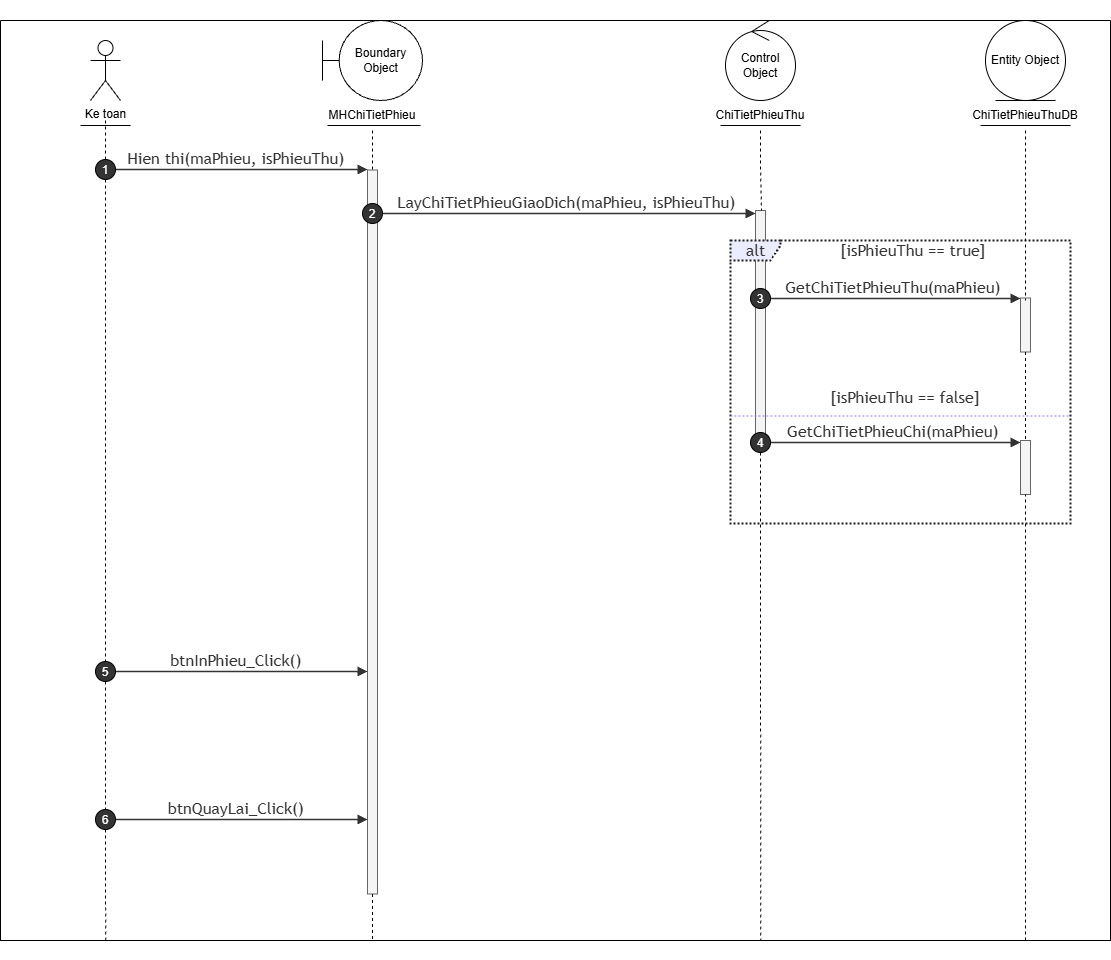

The diagram above was exported from draw.io. Its source (the exported page's mxGraphModel, read from the mxfile embedded in the PNG):
<mxGraphModel dx="1585" dy="2411" grid="1" gridSize="10" guides="1" tooltips="1" connect="1" arrows="1" fold="1" page="1" pageScale="1" pageWidth="900" pageHeight="1600" math="0" shadow="0">
  <root>
    <mxCell id="0" />
    <mxCell id="1" parent="0" />
    <UserObject label="" mermaidData="{&#10;  &quot;data&quot;: &quot;sequenceDiagram\n    autonumber\n    \n    actor KT as :Kế toán\n    participant frm as &lt;&lt; Boundary &gt;&gt;&lt;br/&gt;:frmChiTietPhieu\n    participant bus as &lt;&lt; Control &gt;&gt;&lt;br/&gt;:ChiTietPhieuBUS\n    participant dao as &lt;&lt; Entity &gt;&gt;&lt;br/&gt;:ChiTietPhieuDAO\n    participant db as &lt;&lt; Entity &gt;&gt;&lt;br/&gt;:Database\n\n    %% Luồng 1: Mở màn hình và Load dữ liệu chi tiết phiếu\n    KT-&gt;&gt;frm: Hien thi(maPhieu, isPhieuThu)\n    activate frm\n    \n    frm-&gt;&gt;bus: LayChiTietPhieuGiaoDich(maPhieu, isPhieuThu)\n    activate bus\n    \n    %% Rẽ nhánh logic tùy thuộc vào loại phiếu\n    alt isPhieuThu == true\n        bus-&gt;&gt;dao: GetChiTietPhieuThu(maPhieu)\n        activate dao\n        dao-&gt;&gt;db: Lệnh SELECT bảng phieu_thu JOIN khach_hang\n        activate db\n        deactivate db\n        deactivate dao\n    else isPhieuThu == false\n        bus-&gt;&gt;dao: GetChiTietPhieuChi(maPhieu)\n        activate dao\n        dao-&gt;&gt;db: Lệnh SELECT bảng phieu_chi JOIN khach_hang\n        activate db\n        deactivate db\n        deactivate dao\n    end\n    \n    deactivate bus\n    \n    %% Form tự đổ dữ liệu lên các Label\n    frm-&gt;&gt;frm: HienThiThongTinPhieu(maPhieu, isPhieuThu)\n    \n    %% Luồng 2: In phiếu\n    KT-&gt;&gt;frm: btnInPhieu_Click()\n    frm-&gt;&gt;frm: Gọi thư viện xuất/in file\n    \n    %% Luồng 3: Quay lại\n    KT-&gt;&gt;frm: btnQuayLai_Click()\n    frm-&gt;&gt;frm: Đóng màn hình hiện tại\n    deactivate frm&quot;,&#10;  &quot;config&quot;: null&#10;}" id="v7jmbYFZqpZb73OpjYaP-1">
      <mxCell connectable="0" parent="1" style="group;transparentBounds=1;editIcon=1;lockedGroup=0;groupPadding=20;" vertex="1">
        <mxGeometry height="506" width="1230" as="geometry" />
      </mxCell>
    </UserObject>
    <mxCell id="v7jmbYFZqpZb73OpjYaP-8" parent="v7jmbYFZqpZb73OpjYaP-1" style="html=1;points=[];perimeter=orthogonalPerimeter;outlineConnect=0;targetShapes=umlLifeline;portConstraint=eastwest;newEdgeStyle={&quot;edgeStyle&quot;:&quot;elbowEdgeStyle&quot;,&quot;elbow&quot;:&quot;vertical&quot;,&quot;curved&quot;:0,&quot;rounded&quot;:0};fillColor=light-dark(#f4f4f4,#2a2a2a);strokeColor=light-dark(#666666,#cccccc);fontColor=light-dark(#333333,#cccccc);fontFamily=Trebuchet MS,Verdana,Arial,sans-serif;fontSize=16;" value="" vertex="1">
      <mxGeometry height="229" width="10" x="765" y="190" as="geometry" />
    </mxCell>
    <mxCell id="v7jmbYFZqpZb73OpjYaP-5" parent="v7jmbYFZqpZb73OpjYaP-1" style="html=1;points=[];perimeter=orthogonalPerimeter;outlineConnect=0;targetShapes=umlLifeline;portConstraint=eastwest;newEdgeStyle={&quot;edgeStyle&quot;:&quot;elbowEdgeStyle&quot;,&quot;elbow&quot;:&quot;vertical&quot;,&quot;curved&quot;:0,&quot;rounded&quot;:0};fillColor=light-dark(#f4f4f4,#2a2a2a);strokeColor=light-dark(#666666,#cccccc);fontColor=light-dark(#333333,#cccccc);fontFamily=Trebuchet MS,Verdana,Arial,sans-serif;fontSize=16;" value="" vertex="1">
      <mxGeometry height="724" width="10" x="377" y="149.5" as="geometry" />
    </mxCell>
    <UserObject label="alt" mermaidId="n:f0" mermaidBaseStyle="html=1;shape=umlFrame;dashed=1;fixDash=1;dashPattern=2 2;strokeWidth=2;pointerEvents=0;dropTarget=0;fillColor=light-dark(#ECECFF,#1f2020);strokeColor=light-dark(#9370DB,#cccccc);fontSize=16;align=center;verticalAlign=middle;fontFamily=Trebuchet MS,Verdana,Arial,sans-serif;fontColor=light-dark(#333333,#cccccc);height=20;width=50;" mermaidBaseValue="alt" id="v7jmbYFZqpZb73OpjYaP-16">
      <mxCell parent="v7jmbYFZqpZb73OpjYaP-1" style="html=1;shape=umlFrame;dashed=1;fixDash=1;dashPattern=2 2;strokeWidth=2;pointerEvents=0;dropTarget=0;fillColor=light-dark(#ECECFF,#1f2020);strokeColor=light-dark(#1E1E1E,#CCCCCC);fontSize=16;align=center;verticalAlign=middle;fontFamily=Trebuchet MS,Verdana,Arial,sans-serif;fontColor=light-dark(#333333,#cccccc);height=20;width=50;" vertex="1">
        <mxGeometry height="283" width="340" x="740" y="220" as="geometry" />
      </mxCell>
    </UserObject>
    <mxCell id="v7jmbYFZqpZb73OpjYaP-17" parent="v7jmbYFZqpZb73OpjYaP-16" style="text;strokeColor=none;fillColor=none;align=center;verticalAlign=middle;whiteSpace=wrap;fontSize=16;fontFamily=Trebuchet MS,Verdana,Arial,sans-serif;fontColor=light-dark(#333333,#cccccc);" value="[isPhieuThu == true]" vertex="1">
      <mxGeometry height="16" width="314.14084507042253" x="25.859154929577464" y="2" as="geometry" />
    </mxCell>
    <mxCell id="v7jmbYFZqpZb73OpjYaP-18" parent="v7jmbYFZqpZb73OpjYaP-16" style="shape=line;dashed=1;fixDash=1;dashPattern=2 2;strokeColor=light-dark(#9370DB,#cccccc);" vertex="1">
      <mxGeometry height="1" width="340" y="175" as="geometry" />
    </mxCell>
    <UserObject label="Hien thi(maPhieu, isPhieuThu)" mermaidId="e:KT-&gt;frm#0" mermaidBaseStyle="endArrow=block;verticalAlign=bottom;edgeStyle=elbowEdgeStyle;elbow=vertical;curved=0;rounded=0;fontSize=16;labelBackgroundColor=none;strokeWidth=1.5;strokeColor=light-dark(#333333,#cccccc);fontColor=light-dark(#333333,#cccccc);fontFamily=Trebuchet MS,Verdana,Arial,sans-serif;" mermaidBaseValue="Hien thi(maPhieu, isPhieuThu)" id="v7jmbYFZqpZb73OpjYaP-20">
      <mxCell edge="1" parent="v7jmbYFZqpZb73OpjYaP-1" style="endArrow=block;verticalAlign=bottom;edgeStyle=elbowEdgeStyle;elbow=vertical;curved=0;rounded=0;fontSize=16;labelBackgroundColor=none;strokeWidth=1.5;strokeColor=light-dark(#333333,#cccccc);fontColor=light-dark(#333333,#cccccc);fontFamily=Trebuchet MS,Verdana,Arial,sans-serif;">
        <mxGeometry relative="1" as="geometry">
          <Array as="points">
            <mxPoint x="246" y="149" />
          </Array>
          <mxPoint x="115" y="149" as="sourcePoint" />
          <mxPoint x="377" y="149" as="targetPoint" />
        </mxGeometry>
      </mxCell>
    </UserObject>
    <mxCell id="v7jmbYFZqpZb73OpjYaP-48" edge="1" parent="v7jmbYFZqpZb73OpjYaP-1" source="v7jmbYFZqpZb73OpjYaP-21" style="edgeStyle=orthogonalEdgeStyle;rounded=0;orthogonalLoop=1;jettySize=auto;html=1;exitX=0.5;exitY=0;exitDx=0;exitDy=0;endArrow=none;endFill=0;dashed=1;">
      <mxGeometry relative="1" as="geometry">
        <mxPoint x="115" y="100" as="targetPoint" />
      </mxGeometry>
    </mxCell>
    <mxCell id="v7jmbYFZqpZb73OpjYaP-49" edge="1" parent="v7jmbYFZqpZb73OpjYaP-1" source="v7jmbYFZqpZb73OpjYaP-21" style="edgeStyle=orthogonalEdgeStyle;rounded=0;orthogonalLoop=1;jettySize=auto;html=1;exitX=0.5;exitY=1;exitDx=0;exitDy=0;dashed=1;endArrow=none;endFill=0;" target="v7jmbYFZqpZb73OpjYaP-36">
      <mxGeometry relative="1" as="geometry" />
    </mxCell>
    <mxCell id="v7jmbYFZqpZb73OpjYaP-21" parent="v7jmbYFZqpZb73OpjYaP-1" style="ellipse;aspect=fixed;fillColor=light-dark(#333333,#cccccc);align=center;verticalAlign=middle;fontColor=light-dark(#FFFFFF,#333333);fontSize=12;" value="1" vertex="1">
      <mxGeometry height="20" width="20" x="105" y="139" as="geometry" />
    </mxCell>
    <UserObject label="LayChiTietPhieuGiaoDich(maPhieu, isPhieuThu)" mermaidId="e:frm-&gt;bus#0" mermaidBaseStyle="endArrow=block;verticalAlign=bottom;edgeStyle=elbowEdgeStyle;elbow=vertical;curved=0;rounded=0;fontSize=16;labelBackgroundColor=none;strokeWidth=1.5;strokeColor=light-dark(#333333,#cccccc);fontColor=light-dark(#333333,#cccccc);fontFamily=Trebuchet MS,Verdana,Arial,sans-serif;" mermaidBaseValue="LayChiTietPhieuGiaoDich(maPhieu, isPhieuThu)" id="v7jmbYFZqpZb73OpjYaP-22">
      <mxCell edge="1" parent="v7jmbYFZqpZb73OpjYaP-1" style="endArrow=block;verticalAlign=bottom;edgeStyle=elbowEdgeStyle;elbow=vertical;curved=0;rounded=0;fontSize=16;labelBackgroundColor=none;strokeWidth=1.5;strokeColor=light-dark(#333333,#cccccc);fontColor=light-dark(#333333,#cccccc);fontFamily=Trebuchet MS,Verdana,Arial,sans-serif;">
        <mxGeometry relative="1" as="geometry">
          <Array as="points">
            <mxPoint x="576" y="193" />
          </Array>
          <mxPoint x="387" y="193" as="sourcePoint" />
          <mxPoint x="765" y="193" as="targetPoint" />
        </mxGeometry>
      </mxCell>
    </UserObject>
    <mxCell id="v7jmbYFZqpZb73OpjYaP-23" parent="v7jmbYFZqpZb73OpjYaP-1" style="ellipse;aspect=fixed;fillColor=light-dark(#333333,#cccccc);align=center;verticalAlign=middle;fontColor=light-dark(#FFFFFF,#333333);fontSize=12;" value="2" vertex="1">
      <mxGeometry height="20" width="20" x="372" y="183" as="geometry" />
    </mxCell>
    <UserObject label="GetChiTietPhieuThu(maPhieu)" mermaidId="e:bus-&gt;dao#0" mermaidBaseStyle="endArrow=block;verticalAlign=bottom;edgeStyle=elbowEdgeStyle;elbow=vertical;curved=0;rounded=0;fontSize=16;labelBackgroundColor=none;strokeWidth=1.5;strokeColor=light-dark(#333333,#cccccc);fontColor=light-dark(#333333,#cccccc);fontFamily=Trebuchet MS,Verdana,Arial,sans-serif;" mermaidBaseValue="GetChiTietPhieuThu(maPhieu)" id="v7jmbYFZqpZb73OpjYaP-24">
      <mxCell edge="1" parent="v7jmbYFZqpZb73OpjYaP-1" style="endArrow=block;verticalAlign=bottom;edgeStyle=elbowEdgeStyle;elbow=vertical;curved=0;rounded=0;fontSize=16;labelBackgroundColor=none;strokeWidth=1.5;strokeColor=light-dark(#333333,#cccccc);fontColor=light-dark(#333333,#cccccc);fontFamily=Trebuchet MS,Verdana,Arial,sans-serif;">
        <mxGeometry relative="1" as="geometry">
          <Array as="points">
            <mxPoint x="903" y="278" />
          </Array>
          <mxPoint x="775" y="278" as="sourcePoint" />
          <mxPoint x="1030" y="278" as="targetPoint" />
        </mxGeometry>
      </mxCell>
    </UserObject>
    <mxCell id="v7jmbYFZqpZb73OpjYaP-25" parent="v7jmbYFZqpZb73OpjYaP-1" style="ellipse;aspect=fixed;fillColor=light-dark(#333333,#cccccc);align=center;verticalAlign=middle;fontColor=light-dark(#FFFFFF,#333333);fontSize=12;" value="3" vertex="1">
      <mxGeometry height="20" width="20" x="760" y="268" as="geometry" />
    </mxCell>
    <UserObject label="GetChiTietPhieuChi(maPhieu)" mermaidId="e:bus-&gt;dao#1" mermaidBaseStyle="endArrow=block;verticalAlign=bottom;edgeStyle=elbowEdgeStyle;elbow=vertical;curved=0;rounded=0;fontSize=16;labelBackgroundColor=none;strokeWidth=1.5;strokeColor=light-dark(#333333,#cccccc);fontColor=light-dark(#333333,#cccccc);fontFamily=Trebuchet MS,Verdana,Arial,sans-serif;" mermaidBaseValue="GetChiTietPhieuChi(maPhieu)" id="v7jmbYFZqpZb73OpjYaP-28">
      <mxCell edge="1" parent="v7jmbYFZqpZb73OpjYaP-1" style="endArrow=block;verticalAlign=bottom;edgeStyle=elbowEdgeStyle;elbow=vertical;curved=0;rounded=0;fontSize=16;labelBackgroundColor=none;strokeWidth=1.5;strokeColor=light-dark(#333333,#cccccc);fontColor=light-dark(#333333,#cccccc);fontFamily=Trebuchet MS,Verdana,Arial,sans-serif;">
        <mxGeometry relative="1" as="geometry">
          <Array as="points">
            <mxPoint x="903" y="422" />
          </Array>
          <mxPoint x="775" y="422" as="sourcePoint" />
          <mxPoint x="1030" y="422" as="targetPoint" />
        </mxGeometry>
      </mxCell>
    </UserObject>
    <mxCell id="v7jmbYFZqpZb73OpjYaP-60" edge="1" parent="v7jmbYFZqpZb73OpjYaP-1" source="v7jmbYFZqpZb73OpjYaP-29" style="edgeStyle=orthogonalEdgeStyle;rounded=0;orthogonalLoop=1;jettySize=auto;html=1;exitX=0.5;exitY=1;exitDx=0;exitDy=0;dashed=1;endArrow=none;endFill=0;">
      <mxGeometry relative="1" as="geometry">
        <mxPoint x="770.363636363636" y="920" as="targetPoint" />
      </mxGeometry>
    </mxCell>
    <mxCell id="v7jmbYFZqpZb73OpjYaP-29" parent="v7jmbYFZqpZb73OpjYaP-1" style="ellipse;aspect=fixed;fillColor=light-dark(#333333,#cccccc);align=center;verticalAlign=middle;fontColor=light-dark(#FFFFFF,#333333);fontSize=12;" value="4" vertex="1">
      <mxGeometry height="20" width="20" x="760" y="412" as="geometry" />
    </mxCell>
    <UserObject label="btnInPhieu_Click()" mermaidId="e:KT-&gt;frm#1" mermaidBaseStyle="endArrow=block;verticalAlign=bottom;edgeStyle=elbowEdgeStyle;elbow=vertical;curved=0;rounded=0;fontSize=16;labelBackgroundColor=none;strokeWidth=1.5;strokeColor=light-dark(#333333,#cccccc);fontColor=light-dark(#333333,#cccccc);fontFamily=Trebuchet MS,Verdana,Arial,sans-serif;" mermaidBaseValue="btnInPhieu_Click()" id="v7jmbYFZqpZb73OpjYaP-35">
      <mxCell edge="1" parent="v7jmbYFZqpZb73OpjYaP-1" style="endArrow=block;verticalAlign=bottom;edgeStyle=elbowEdgeStyle;elbow=vertical;curved=0;rounded=0;fontSize=16;labelBackgroundColor=none;strokeWidth=1.5;strokeColor=light-dark(#333333,#cccccc);fontColor=light-dark(#333333,#cccccc);fontFamily=Trebuchet MS,Verdana,Arial,sans-serif;">
        <mxGeometry relative="1" as="geometry">
          <Array as="points">
            <mxPoint x="246" y="651" />
          </Array>
          <mxPoint x="115" y="651" as="sourcePoint" />
          <mxPoint x="377" y="651" as="targetPoint" />
        </mxGeometry>
      </mxCell>
    </UserObject>
    <mxCell id="v7jmbYFZqpZb73OpjYaP-50" edge="1" parent="v7jmbYFZqpZb73OpjYaP-1" source="v7jmbYFZqpZb73OpjYaP-36" style="edgeStyle=orthogonalEdgeStyle;rounded=0;orthogonalLoop=1;jettySize=auto;html=1;exitX=0.5;exitY=1;exitDx=0;exitDy=0;entryX=0.5;entryY=0;entryDx=0;entryDy=0;endArrow=none;endFill=0;dashed=1;" target="v7jmbYFZqpZb73OpjYaP-41">
      <mxGeometry relative="1" as="geometry" />
    </mxCell>
    <mxCell id="v7jmbYFZqpZb73OpjYaP-36" parent="v7jmbYFZqpZb73OpjYaP-1" style="ellipse;aspect=fixed;fillColor=light-dark(#333333,#cccccc);align=center;verticalAlign=middle;fontColor=light-dark(#FFFFFF,#333333);fontSize=12;" value="5" vertex="1">
      <mxGeometry height="20" width="20" x="105" y="641" as="geometry" />
    </mxCell>
    <UserObject label="btnQuayLai_Click()" mermaidId="e:KT-&gt;frm#2" mermaidBaseStyle="endArrow=block;verticalAlign=bottom;edgeStyle=elbowEdgeStyle;elbow=vertical;curved=0;rounded=0;fontSize=16;labelBackgroundColor=none;strokeWidth=1.5;strokeColor=light-dark(#333333,#cccccc);fontColor=light-dark(#333333,#cccccc);fontFamily=Trebuchet MS,Verdana,Arial,sans-serif;" mermaidBaseValue="btnQuayLai_Click()" id="v7jmbYFZqpZb73OpjYaP-40">
      <mxCell edge="1" parent="v7jmbYFZqpZb73OpjYaP-1" style="endArrow=block;verticalAlign=bottom;edgeStyle=elbowEdgeStyle;elbow=vertical;curved=0;rounded=0;fontSize=16;labelBackgroundColor=none;strokeWidth=1.5;strokeColor=light-dark(#333333,#cccccc);fontColor=light-dark(#333333,#cccccc);fontFamily=Trebuchet MS,Verdana,Arial,sans-serif;">
        <mxGeometry relative="1" as="geometry">
          <Array as="points">
            <mxPoint x="246" y="799" />
          </Array>
          <mxPoint x="115" y="799" as="sourcePoint" />
          <mxPoint x="377" y="799" as="targetPoint" />
        </mxGeometry>
      </mxCell>
    </UserObject>
    <mxCell id="v7jmbYFZqpZb73OpjYaP-51" edge="1" parent="v7jmbYFZqpZb73OpjYaP-1" source="v7jmbYFZqpZb73OpjYaP-41" style="edgeStyle=orthogonalEdgeStyle;rounded=0;orthogonalLoop=1;jettySize=auto;html=1;exitX=0.5;exitY=1;exitDx=0;exitDy=0;dashed=1;endArrow=none;endFill=0;">
      <mxGeometry relative="1" as="geometry">
        <mxPoint x="115.304347826087" y="920" as="targetPoint" />
      </mxGeometry>
    </mxCell>
    <mxCell id="v7jmbYFZqpZb73OpjYaP-41" parent="v7jmbYFZqpZb73OpjYaP-1" style="ellipse;aspect=fixed;fillColor=light-dark(#333333,#cccccc);align=center;verticalAlign=middle;fontColor=light-dark(#FFFFFF,#333333);fontSize=12;" value="6" vertex="1">
      <mxGeometry height="20" width="20" x="105" y="789" as="geometry" />
    </mxCell>
    <mxCell id="v7jmbYFZqpZb73OpjYaP-45" parent="v7jmbYFZqpZb73OpjYaP-1" style="shape=umlActor;verticalLabelPosition=bottom;verticalAlign=top;html=1;outlineConnect=0;" value="Ke toan" vertex="1">
      <mxGeometry height="60" width="30" x="100" y="20" as="geometry" />
    </mxCell>
    <mxCell id="v7jmbYFZqpZb73OpjYaP-52" parent="v7jmbYFZqpZb73OpjYaP-1" style="shape=umlBoundary;whiteSpace=wrap;html=1;" value="Boundary Object" vertex="1">
      <mxGeometry height="80" width="100" x="332" as="geometry" />
    </mxCell>
    <mxCell id="v7jmbYFZqpZb73OpjYaP-54" edge="1" parent="v7jmbYFZqpZb73OpjYaP-1" source="v7jmbYFZqpZb73OpjYaP-53" style="edgeStyle=orthogonalEdgeStyle;rounded=0;orthogonalLoop=1;jettySize=auto;html=1;exitX=0.5;exitY=1;exitDx=0;exitDy=0;dashed=1;endArrow=none;endFill=0;">
      <mxGeometry relative="1" as="geometry">
        <mxPoint x="381.8888888888889" y="150" as="targetPoint" />
      </mxGeometry>
    </mxCell>
    <mxCell id="v7jmbYFZqpZb73OpjYaP-53" parent="v7jmbYFZqpZb73OpjYaP-1" style="text;html=1;whiteSpace=wrap;strokeColor=none;fillColor=none;align=center;verticalAlign=middle;rounded=0;" value="MHChiTietPhieu" vertex="1">
      <mxGeometry height="30" width="60" x="352" y="80" as="geometry" />
    </mxCell>
    <mxCell id="v7jmbYFZqpZb73OpjYaP-57" parent="v7jmbYFZqpZb73OpjYaP-1" style="ellipse;shape=umlControl;whiteSpace=wrap;html=1;" value="Control Object" vertex="1">
      <mxGeometry height="80" width="70" x="735" as="geometry" />
    </mxCell>
    <mxCell id="v7jmbYFZqpZb73OpjYaP-58" parent="v7jmbYFZqpZb73OpjYaP-1" style="text;html=1;whiteSpace=wrap;strokeColor=none;fillColor=none;align=center;verticalAlign=middle;rounded=0;" value="ChiTietPhieuThu" vertex="1">
      <mxGeometry height="30" width="60" x="740" y="80" as="geometry" />
    </mxCell>
    <mxCell id="v7jmbYFZqpZb73OpjYaP-59" edge="1" parent="v7jmbYFZqpZb73OpjYaP-1" source="v7jmbYFZqpZb73OpjYaP-58" style="edgeStyle=orthogonalEdgeStyle;rounded=0;orthogonalLoop=1;jettySize=auto;html=1;exitX=0.5;exitY=1;exitDx=0;exitDy=0;dashed=1;endArrow=none;endFill=0;">
      <mxGeometry relative="1" as="geometry">
        <mxPoint x="771" y="190" as="targetPoint" />
      </mxGeometry>
    </mxCell>
    <mxCell id="v7jmbYFZqpZb73OpjYaP-11" parent="v7jmbYFZqpZb73OpjYaP-1" style="html=1;points=[];perimeter=orthogonalPerimeter;outlineConnect=0;targetShapes=umlLifeline;portConstraint=eastwest;newEdgeStyle={&quot;edgeStyle&quot;:&quot;elbowEdgeStyle&quot;,&quot;elbow&quot;:&quot;vertical&quot;,&quot;curved&quot;:0,&quot;rounded&quot;:0};fillColor=light-dark(#f4f4f4,#2a2a2a);strokeColor=light-dark(#666666,#cccccc);fontColor=light-dark(#333333,#cccccc);fontFamily=Trebuchet MS,Verdana,Arial,sans-serif;fontSize=16;" value="" vertex="1">
      <mxGeometry height="54" width="10" x="1030" y="277.5" as="geometry" />
    </mxCell>
    <mxCell id="v7jmbYFZqpZb73OpjYaP-12" parent="v7jmbYFZqpZb73OpjYaP-1" style="html=1;points=[];perimeter=orthogonalPerimeter;outlineConnect=0;targetShapes=umlLifeline;portConstraint=eastwest;newEdgeStyle={&quot;edgeStyle&quot;:&quot;elbowEdgeStyle&quot;,&quot;elbow&quot;:&quot;vertical&quot;,&quot;curved&quot;:0,&quot;rounded&quot;:0};fillColor=light-dark(#f4f4f4,#2a2a2a);strokeColor=light-dark(#666666,#cccccc);fontColor=light-dark(#333333,#cccccc);fontFamily=Trebuchet MS,Verdana,Arial,sans-serif;fontSize=16;" value="" vertex="1">
      <mxGeometry height="54" width="10" x="1030" y="420" as="geometry" />
    </mxCell>
    <mxCell id="v7jmbYFZqpZb73OpjYaP-61" parent="v7jmbYFZqpZb73OpjYaP-1" style="ellipse;shape=umlEntity;whiteSpace=wrap;html=1;" value="Entity Object" vertex="1">
      <mxGeometry height="80" width="80" x="995" as="geometry" />
    </mxCell>
    <mxCell id="v7jmbYFZqpZb73OpjYaP-62" parent="v7jmbYFZqpZb73OpjYaP-1" style="text;html=1;whiteSpace=wrap;strokeColor=none;fillColor=none;align=center;verticalAlign=middle;rounded=0;" value="ChiTietPhieuThuDB" vertex="1">
      <mxGeometry height="30" width="60" x="1005" y="80" as="geometry" />
    </mxCell>
    <mxCell id="v7jmbYFZqpZb73OpjYaP-19" parent="v7jmbYFZqpZb73OpjYaP-1" style="text;strokeColor=none;fillColor=none;align=center;verticalAlign=middle;whiteSpace=wrap;fontSize=16;fontFamily=Trebuchet MS,Verdana,Arial,sans-serif;fontColor=light-dark(#333333,#cccccc);" value="[isPhieuThu == false]" vertex="1">
      <mxGeometry height="53" width="160" x="835" y="350" as="geometry" />
    </mxCell>
    <mxCell id="v7jmbYFZqpZb73OpjYaP-66" parent="v7jmbYFZqpZb73OpjYaP-1" style="line;strokeWidth=1;rotatable=0;dashed=0;labelPosition=right;align=left;verticalAlign=middle;spacingTop=0;spacingLeft=6;points=[];portConstraint=eastwest;" value="" vertex="1">
      <mxGeometry height="10" width="50" x="90" y="100" as="geometry" />
    </mxCell>
    <mxCell id="v7jmbYFZqpZb73OpjYaP-68" parent="v7jmbYFZqpZb73OpjYaP-1" style="line;strokeWidth=1;rotatable=0;dashed=0;labelPosition=right;align=left;verticalAlign=middle;spacingTop=0;spacingLeft=6;points=[];portConstraint=eastwest;" value="" vertex="1">
      <mxGeometry height="10" width="93" x="337" y="100" as="geometry" />
    </mxCell>
    <mxCell id="v7jmbYFZqpZb73OpjYaP-56" edge="1" parent="1" source="v7jmbYFZqpZb73OpjYaP-5" style="endArrow=none;html=1;rounded=0;dashed=1;" value="">
      <mxGeometry relative="1" as="geometry">
        <mxPoint x="-60" y="900" as="sourcePoint" />
        <mxPoint x="382" y="920" as="targetPoint" />
      </mxGeometry>
    </mxCell>
    <mxCell id="v7jmbYFZqpZb73OpjYaP-63" edge="1" parent="1" source="v7jmbYFZqpZb73OpjYaP-62" style="edgeStyle=orthogonalEdgeStyle;rounded=0;orthogonalLoop=1;jettySize=auto;html=1;exitX=0.5;exitY=1;exitDx=0;exitDy=0;dashed=1;endArrow=none;endFill=0;">
      <mxGeometry relative="1" as="geometry">
        <mxPoint x="1035" y="280" as="targetPoint" />
      </mxGeometry>
    </mxCell>
    <mxCell id="v7jmbYFZqpZb73OpjYaP-64" edge="1" parent="1" source="v7jmbYFZqpZb73OpjYaP-11" style="endArrow=none;html=1;rounded=0;dashed=1;" value="">
      <mxGeometry relative="1" as="geometry">
        <mxPoint x="1040" y="430" as="sourcePoint" />
        <mxPoint x="1035" y="420" as="targetPoint" />
      </mxGeometry>
    </mxCell>
    <mxCell id="v7jmbYFZqpZb73OpjYaP-65" edge="1" parent="1" style="endArrow=none;html=1;rounded=0;dashed=1;" target="v7jmbYFZqpZb73OpjYaP-12" value="">
      <mxGeometry relative="1" as="geometry">
        <mxPoint x="1035" y="920" as="sourcePoint" />
        <mxPoint x="890" y="520" as="targetPoint" />
      </mxGeometry>
    </mxCell>
    <mxCell id="v7jmbYFZqpZb73OpjYaP-69" parent="1" style="line;strokeWidth=1;rotatable=0;dashed=0;labelPosition=right;align=left;verticalAlign=middle;spacingTop=0;spacingLeft=6;points=[];portConstraint=eastwest;" value="" vertex="1">
      <mxGeometry height="10" width="80" x="730" y="100" as="geometry" />
    </mxCell>
    <mxCell id="v7jmbYFZqpZb73OpjYaP-70" parent="1" style="line;strokeWidth=1;rotatable=0;dashed=0;labelPosition=right;align=left;verticalAlign=middle;spacingTop=0;spacingLeft=6;points=[];portConstraint=eastwest;" value="" vertex="1">
      <mxGeometry height="10" width="90" x="990" y="100" as="geometry" />
    </mxCell>
    <mxCell id="v7jmbYFZqpZb73OpjYaP-71" parent="1" style="swimlane;startSize=0;" value="" vertex="1">
      <mxGeometry height="920" width="1110" x="10" as="geometry" />
    </mxCell>
  </root>
</mxGraphModel>